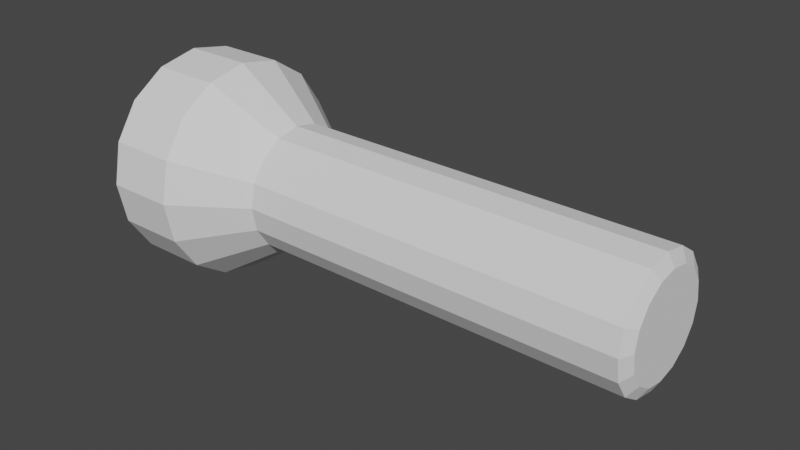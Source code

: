 # Source: flashlight.blend  (saved by Blender 2.80.75; exported with 4.5.12 LTS)
import bpy
from mathutils import Matrix  # noqa: F401  (used for matrix-valued properties, if any)

bpy.ops.wm.read_factory_settings(use_empty=True)
scene = bpy.context.scene
scene.name = 'Scene'

# ---- collections
col_collection = bpy.data.collections.new('Collection'); scene.collection.children.link(col_collection)

# ---- world
world_world = bpy.data.worlds.new('World'); scene.world = world_world
world_world.use_nodes = True; world_world.node_tree.nodes.clear()
_N = world_world.node_tree.nodes; _L = world_world.node_tree.links
n0 = _N.new('ShaderNodeOutputWorld'); n0.name = 'World Output'; n0.location = (300, 300)
n1 = _N.new('ShaderNodeBackground'); n1.name = 'Background'; n1.location = (10, 300)
n1.inputs[0].default_value = (0.05088, 0.05088, 0.05088, 1.0)
_L.new(n1.outputs[0], n0.inputs[0])
n0.is_active_output = True
world_world.color = (0.05088, 0.05088, 0.05088)
world_world.use_sun_shadow = False
world_world.sun_shadow_jitter_overblur = 0.0

# ---- meshes
me_cylinder = bpy.data.meshes.new('Cylinder')
me_cylinder.from_pydata([(-0.03718, 0.02517, 7.667e-05), (0.1169, 0.02517, 7.666e-05), (-0.03718, 0.02325, -0.009565), (0.1169, 0.02325, -0.009565), (-0.03718, 0.01779, -0.01774), (0.1169, 0.01779, -0.01774), (-0.03718, 0.00962, -0.0232), (0.1169, 0.00962, -0.0232), (-0.03718, -2.107e-05, -0.02512), (0.1169, -2.107e-05, -0.02512), (-0.03718, -0.009662, -0.0232), (0.1169, -0.009662, -0.0232), (-0.03718, -0.01784, -0.01774), (0.1169, -0.01784, -0.01774), (-0.03718, -0.0233, -0.009565), (0.1169, -0.0233, -0.009565), (-0.03718, -0.02521, 7.666e-05), (0.1169, -0.02521, 7.665e-05), (-0.03718, -0.0233, 0.009718), (0.1169, -0.0233, 0.009718), (-0.03718, -0.01784, 0.01789), (0.1169, -0.01784, 0.01789), (-0.03718, -0.009662, 0.02335), (0.1169, -0.009662, 0.02335), (-0.03718, -2.107e-05, 0.02527), (0.1169, -2.107e-05, 0.02527), (-0.03718, 0.00962, 0.02335), (0.1169, 0.00962, 0.02335), (-0.03718, 0.01779, 0.01789), (0.1169, 0.01779, 0.01789), (-0.03718, 0.02325, 0.009718), (0.1169, 0.02325, 0.009718), (0.1196, 0.02035, 7.666e-05), (0.1196, 0.0188, -0.00772), (0.1196, 0.01438, -0.01433), (0.1196, 0.007775, -0.01875), (0.1196, -2.107e-05, -0.0203), (0.1196, -0.007818, -0.01875), (0.1196, -0.01443, -0.01433), (0.1196, -0.01884, -0.00772), (0.1196, -0.02039, 7.665e-05), (0.1196, -0.01884, 0.007873), (0.1196, -0.01443, 0.01448), (0.1196, -0.007818, 0.0189), (0.1196, -2.107e-05, 0.02045), (0.1196, 0.007775, 0.0189), (0.1196, 0.01438, 0.01448), (0.1196, 0.0188, 0.007873), (-0.06487, 0.04395, 7.667e-05), (-0.06487, 0.04061, -0.01675), (-0.06487, 0.03107, -0.03102), (-0.06487, 0.01681, -0.04055), (-0.06487, -2.107e-05, -0.0439), (-0.06487, -0.01685, -0.04055), (-0.06487, -0.03112, -0.03102), (-0.06487, -0.04065, -0.01675), (-0.06487, -0.044, 7.665e-05), (-0.06487, -0.04065, 0.0169), (-0.06487, -0.03112, 0.03117), (-0.06487, -0.01685, 0.0407), (-0.06487, -2.107e-05, 0.04405), (-0.06487, 0.01681, 0.0407), (-0.06487, 0.03107, 0.03117), (-0.06487, 0.04061, 0.0169), (-0.09295, 0.04395, 7.667e-05), (-0.09295, 0.04061, -0.01675), (-0.09295, 0.03107, -0.03102), (-0.09295, 0.01681, -0.04055), (-0.09295, -2.107e-05, -0.0439), (-0.09295, -0.01685, -0.04055), (-0.09295, -0.03112, -0.03102), (-0.09295, -0.04065, -0.01675), (-0.09295, -0.044, 7.665e-05), (-0.09295, -0.04065, 0.0169), (-0.09295, -0.03112, 0.03117), (-0.09295, -0.01685, 0.0407), (-0.09295, -2.107e-05, 0.04405), (-0.09295, 0.01681, 0.0407), (-0.09295, 0.03107, 0.03117), (-0.09295, 0.04061, 0.0169), (-0.09295, 0.03494, 7.667e-05), (-0.09295, 0.03228, -0.0133), (-0.09295, 0.0247, -0.02464), (-0.09295, 0.01336, -0.03222), (-0.09295, -2.107e-05, -0.03488), (-0.09295, -0.0134, -0.03222), (-0.09295, -0.02474, -0.02464), (-0.09295, -0.03232, -0.0133), (-0.09295, -0.03498, 7.666e-05), (-0.09295, -0.03232, 0.01345), (-0.09295, -0.02474, 0.0248), (-0.09295, -0.0134, 0.03237), (-0.09295, -2.107e-05, 0.03503), (-0.09295, 0.01336, 0.03237), (-0.09295, 0.0247, 0.0248), (-0.09295, 0.03228, 0.01345), (-0.05384, 0.03494, 7.667e-05), (-0.05384, 0.03228, -0.0133), (-0.05384, 0.0247, -0.02464), (-0.05384, 0.01336, -0.03222), (-0.05384, -2.107e-05, -0.03488), (-0.05384, -0.0134, -0.03222), (-0.05384, -0.02474, -0.02464), (-0.05384, -0.03232, -0.0133), (-0.05384, -0.03498, 7.666e-05), (-0.05384, -0.03232, 0.01345), (-0.05384, -0.02474, 0.0248), (-0.05384, -0.0134, 0.03237), (-0.05384, -2.107e-05, 0.03503), (-0.05384, 0.01336, 0.03237), (-0.05384, 0.0247, 0.0248), (-0.05384, 0.03228, 0.01345)], [], [(0, 1, 3, 2), (2, 3, 5, 4), (4, 5, 7, 6), (6, 7, 9, 8), (8, 9, 11, 10), (10, 11, 13, 12), (12, 13, 15, 14), (14, 15, 17, 16), (16, 17, 19, 18), (18, 19, 21, 20), (20, 21, 23, 22), (22, 23, 25, 24), (24, 25, 27, 26), (26, 27, 29, 28), (11, 9, 36, 37), (28, 29, 31, 30), (30, 31, 1, 0), (18, 20, 58, 57), (33, 32, 47, 46, 45, 44, 43, 42, 41, 40, 39, 38, 37, 36, 35, 34), (21, 19, 41, 42), (31, 29, 46, 47), (7, 5, 34, 35), (17, 15, 39, 40), (3, 1, 32, 33), (27, 25, 44, 45), (13, 11, 37, 38), (23, 21, 42, 43), (1, 31, 47, 32), (9, 7, 35, 36), (19, 17, 40, 41), (29, 27, 45, 46), (5, 3, 33, 34), (15, 13, 38, 39), (25, 23, 43, 44), (48, 49, 65, 64), (28, 30, 63, 62), (4, 6, 51, 50), (14, 16, 56, 55), (0, 2, 49, 48), (24, 26, 61, 60), (10, 12, 54, 53), (20, 22, 59, 58), (30, 0, 48, 63), (6, 8, 52, 51), (16, 18, 57, 56), (26, 28, 62, 61), (2, 4, 50, 49), (12, 14, 55, 54), (22, 24, 60, 59), (8, 10, 53, 52), (69, 70, 86, 85), (63, 48, 64, 79), (56, 57, 73, 72), (49, 50, 66, 65), (57, 58, 74, 73), (50, 51, 67, 66), (58, 59, 75, 74), (51, 52, 68, 67), (59, 60, 76, 75), (52, 53, 69, 68), (60, 61, 77, 76), (53, 54, 70, 69), (61, 62, 78, 77), (54, 55, 71, 70), (62, 63, 79, 78), (55, 56, 72, 71), (90, 91, 107, 106), (77, 78, 94, 93), (70, 71, 87, 86), (78, 79, 95, 94), (71, 72, 88, 87), (64, 65, 81, 80), (79, 64, 80, 95), (72, 73, 89, 88), (65, 66, 82, 81), (73, 74, 90, 89), (66, 67, 83, 82), (74, 75, 91, 90), (67, 68, 84, 83), (75, 76, 92, 91), (68, 69, 85, 84), (76, 77, 93, 92), (96, 97, 98, 99, 100, 101, 102, 103, 104, 105, 106, 107, 108, 109, 110, 111), (83, 84, 100, 99), (91, 92, 108, 107), (84, 85, 101, 100), (92, 93, 109, 108), (85, 86, 102, 101), (93, 94, 110, 109), (86, 87, 103, 102), (94, 95, 111, 110), (87, 88, 104, 103), (80, 81, 97, 96), (95, 80, 96, 111), (88, 89, 105, 104), (81, 82, 98, 97), (89, 90, 106, 105), (82, 83, 99, 98)])
_uv = me_cylinder.uv_layers.new(name='UVMap')
_uv.uv.foreach_set('vector', [1.0, 0.5, 1.0, 1.0, 0.9375, 1.0, 0.9375, 0.5, 0.9375, 0.5, 0.9375, 1.0, 0.875, 1.0, 0.875, 0.5, 0.875, 0.5, 0.875, 1.0, 0.8125, 1.0, 0.8125, 0.5, 0.8125, 0.5, 0.8125, 1.0, 0.75, 1.0, 0.75, 0.5, 0.75, 0.5, 0.75, 1.0, 0.6875, 1.0, 0.6875, 0.5, 0.6875, 0.5, 0.6875, 1.0, 0.625, 1.0, 0.625, 0.5, 0.625, 0.5, 0.625, 1.0, 0.5625, 1.0, 0.5625, 0.5, 0.5625, 0.5, 0.5625, 1.0, 0.5, 1.0, 0.5, 0.5, 0.5, 0.5, 0.5, 1.0, 0.4375, 1.0, 0.4375, 0.5, 0.4375, 0.5, 0.4375, 1.0, 0.375, 1.0, 0.375, 0.5, 0.375, 0.5, 0.375, 1.0, 0.3125, 1.0, 0.3125, 0.5, 0.3125, 0.5, 0.3125, 1.0, 0.25, 1.0, 0.25, 0.5, 0.25, 0.5, 0.25, 1.0, 0.1875, 1.0, 0.1875, 0.5, 0.1875, 0.5, 0.1875, 1.0, 0.125, 1.0, 0.125, 0.5, 0.6875, 1.0, 0.75, 1.0, 0.75, 1.0, 0.6875, 1.0, 0.125, 0.5, 0.125, 1.0, 0.0625, 1.0, 0.0625, 0.5, 0.0625, 0.5, 0.0625, 1.0, 0.0, 1.0, 0.0, 0.5, 0.4375, 0.5, 0.375, 0.5, 0.375, 0.5, 0.4375, 0.5, 0.3418, 0.4717, 0.25, 0.49, 0.1582, 0.4717, 0.08029, 0.4197, 0.02827, 0.3418, 0.01, 0.25, 0.02827, 0.1582, 0.08029, 0.08029, 0.1582, 0.02827, 0.25, 0.01, 0.3418, 0.02827, 0.4197, 0.08029, 0.4717, 0.1582, 0.49, 0.25, 0.4717, 0.3418, 0.4197, 0.4197, 0.375, 1.0, 0.4375, 1.0, 0.4375, 1.0, 0.375, 1.0, 0.0625, 1.0, 0.125, 1.0, 0.125, 1.0, 0.0625, 1.0, 0.8125, 1.0, 0.875, 1.0, 0.875, 1.0, 0.8125, 1.0, 0.5, 1.0, 0.5625, 1.0, 0.5625, 1.0, 0.5, 1.0, 0.9375, 1.0, 1.0, 1.0, 1.0, 1.0, 0.9375, 1.0, 0.1875, 1.0, 0.25, 1.0, 0.25, 1.0, 0.1875, 1.0, 0.625, 1.0, 0.6875, 1.0, 0.6875, 1.0, 0.625, 1.0, 0.3125, 1.0, 0.375, 1.0, 0.375, 1.0, 0.3125, 1.0, 0.0, 1.0, 0.0625, 1.0, 0.0625, 1.0, 0.0, 1.0, 0.75, 1.0, 0.8125, 1.0, 0.8125, 1.0, 0.75, 1.0, 0.4375, 1.0, 0.5, 1.0, 0.5, 1.0, 0.4375, 1.0, 0.125, 1.0, 0.1875, 1.0, 0.1875, 1.0, 0.125, 1.0, 0.875, 1.0, 0.9375, 1.0, 0.9375, 1.0, 0.875, 1.0, 0.5625, 1.0, 0.625, 1.0, 0.625, 1.0, 0.5625, 1.0, 0.25, 1.0, 0.3125, 1.0, 0.3125, 1.0, 0.25, 1.0, 1.0, 0.5, 0.9375, 0.5, 0.9375, 0.5, 1.0, 0.5, 0.125, 0.5, 0.0625, 0.5, 0.0625, 0.5, 0.125, 0.5, 0.875, 0.5, 0.8125, 0.5, 0.8125, 0.5, 0.875, 0.5, 0.5625, 0.5, 0.5, 0.5, 0.5, 0.5, 0.5625, 0.5, 1.0, 0.5, 0.9375, 0.5, 0.9375, 0.5, 1.0, 0.5, 0.25, 0.5, 0.1875, 0.5, 0.1875, 0.5, 0.25, 0.5, 0.6875, 0.5, 0.625, 0.5, 0.625, 0.5, 0.6875, 0.5, 0.375, 0.5, 0.3125, 0.5, 0.3125, 0.5, 0.375, 0.5, 0.0625, 0.5, 0.0, 0.5, 0.0, 0.5, 0.0625, 0.5, 0.8125, 0.5, 0.75, 0.5, 0.75, 0.5, 0.8125, 0.5, 0.5, 0.5, 0.4375, 0.5, 0.4375, 0.5, 0.5, 0.5, 0.1875, 0.5, 0.125, 0.5, 0.125, 0.5, 0.1875, 0.5, 0.9375, 0.5, 0.875, 0.5, 0.875, 0.5, 0.9375, 0.5, 0.625, 0.5, 0.5625, 0.5, 0.5625, 0.5, 0.625, 0.5, 0.3125, 0.5, 0.25, 0.5, 0.25, 0.5, 0.3125, 0.5, 0.75, 0.5, 0.6875, 0.5, 0.6875, 0.5, 0.75, 0.5, 0.6875, 0.5, 0.625, 0.5, 0.625, 0.5, 0.6875, 0.5, 0.0625, 0.5, 0.0, 0.5, 0.0, 0.5, 0.0625, 0.5, 0.5, 0.5, 0.4375, 0.5, 0.4375, 0.5, 0.5, 0.5, 0.9375, 0.5, 0.875, 0.5, 0.875, 0.5, 0.9375, 0.5, 0.4375, 0.5, 0.375, 0.5, 0.375, 0.5, 0.4375, 0.5, 0.875, 0.5, 0.8125, 0.5, 0.8125, 0.5, 0.875, 0.5, 0.375, 0.5, 0.3125, 0.5, 0.3125, 0.5, 0.375, 0.5, 0.8125, 0.5, 0.75, 0.5, 0.75, 0.5, 0.8125, 0.5, 0.3125, 0.5, 0.25, 0.5, 0.25, 0.5, 0.3125, 0.5, 0.75, 0.5, 0.6875, 0.5, 0.6875, 0.5, 0.75, 0.5, 0.25, 0.5, 0.1875, 0.5, 0.1875, 0.5, 0.25, 0.5, 0.6875, 0.5, 0.625, 0.5, 0.625, 0.5, 0.6875, 0.5, 0.1875, 0.5, 0.125, 0.5, 0.125, 0.5, 0.1875, 0.5, 0.625, 0.5, 0.5625, 0.5, 0.5625, 0.5, 0.625, 0.5, 0.125, 0.5, 0.0625, 0.5, 0.0625, 0.5, 0.125, 0.5, 0.5625, 0.5, 0.5, 0.5, 0.5, 0.5, 0.5625, 0.5, 0.375, 0.5, 0.3125, 0.5, 0.3125, 0.5, 0.375, 0.5, 0.1875, 0.5, 0.125, 0.5, 0.125, 0.5, 0.1875, 0.5, 0.625, 0.5, 0.5625, 0.5, 0.5625, 0.5, 0.625, 0.5, 0.125, 0.5, 0.0625, 0.5, 0.0625, 0.5, 0.125, 0.5, 0.5625, 0.5, 0.5, 0.5, 0.5, 0.5, 0.5625, 0.5, 1.0, 0.5, 0.9375, 0.5, 0.9375, 0.5, 1.0, 0.5, 0.0625, 0.5, 0.0, 0.5, 0.0, 0.5, 0.0625, 0.5, 0.5, 0.5, 0.4375, 0.5, 0.4375, 0.5, 0.5, 0.5, 0.9375, 0.5, 0.875, 0.5, 0.875, 0.5, 0.9375, 0.5, 0.4375, 0.5, 0.375, 0.5, 0.375, 0.5, 0.4375, 0.5, 0.875, 0.5, 0.8125, 0.5, 0.8125, 0.5, 0.875, 0.5, 0.375, 0.5, 0.3125, 0.5, 0.3125, 0.5, 0.375, 0.5, 0.8125, 0.5, 0.75, 0.5, 0.75, 0.5, 0.8125, 0.5, 0.3125, 0.5, 0.25, 0.5, 0.25, 0.5, 0.3125, 0.5, 0.75, 0.5, 0.6875, 0.5, 0.6875, 0.5, 0.75, 0.5, 0.25, 0.5, 0.1875, 0.5, 0.1875, 0.5, 0.25, 0.5, 0.75, 0.49, 0.8418, 0.4717, 0.9197, 0.4197, 0.9717, 0.3418, 0.99, 0.25, 0.9717, 0.1582, 0.9197, 0.08029, 0.8418, 0.02827, 0.75, 0.01, 0.6582, 0.02827, 0.5803, 0.08029, 0.5283, 0.1582, 0.51, 0.25, 0.5283, 0.3418, 0.5803, 0.4197, 0.6582, 0.4717, 0.8125, 0.5, 0.75, 0.5, 0.75, 0.5, 0.8125, 0.5, 0.3125, 0.5, 0.25, 0.5, 0.25, 0.5, 0.3125, 0.5, 0.75, 0.5, 0.6875, 0.5, 0.6875, 0.5, 0.75, 0.5, 0.25, 0.5, 0.1875, 0.5, 0.1875, 0.5, 0.25, 0.5, 0.6875, 0.5, 0.625, 0.5, 0.625, 0.5, 0.6875, 0.5, 0.1875, 0.5, 0.125, 0.5, 0.125, 0.5, 0.1875, 0.5, 0.625, 0.5, 0.5625, 0.5, 0.5625, 0.5, 0.625, 0.5, 0.125, 0.5, 0.0625, 0.5, 0.0625, 0.5, 0.125, 0.5, 0.5625, 0.5, 0.5, 0.5, 0.5, 0.5, 0.5625, 0.5, 1.0, 0.5, 0.9375, 0.5, 0.9375, 0.5, 1.0, 0.5, 0.0625, 0.5, 0.0, 0.5, 0.0, 0.5, 0.0625, 0.5, 0.5, 0.5, 0.4375, 0.5, 0.4375, 0.5, 0.5, 0.5, 0.9375, 0.5, 0.875, 0.5, 0.875, 0.5, 0.9375, 0.5, 0.4375, 0.5, 0.375, 0.5, 0.375, 0.5, 0.4375, 0.5, 0.875, 0.5, 0.8125, 0.5, 0.8125, 0.5, 0.875, 0.5])
me_cylinder.use_remesh_preserve_volume = False
me_cylinder.use_remesh_preserve_attributes = False
me_cylinder.use_mirror_vertex_groups = False
me_cylinder.update()
me_circle = bpy.data.meshes.new('Circle')
me_circle.from_pydata([(0.0004124, 0.03011, -0.03526), (-0.01107, 0.02783, -0.03526), (-0.0208, 0.02133, -0.03526), (-0.0273, 0.01159, -0.03526), (-0.02959, 0.0001133, -0.03526), (-0.0273, -0.01137, -0.03526), (-0.0208, -0.0211, -0.03526), (-0.01107, -0.0276, -0.03526), (0.0004124, -0.02989, -0.03526), (0.01189, -0.0276, -0.03526), (0.02163, -0.0211, -0.03526), (0.02813, -0.01137, -0.03526), (0.03041, 0.0001133, -0.03526), (0.02813, 0.01159, -0.03526), (0.02163, 0.02133, -0.03526), (0.01189, 0.02783, -0.03526)], [], [(1, 0, 15, 14, 13, 12, 11, 10, 9, 8, 7, 6, 5, 4, 3, 2)])
_uv = me_circle.uv_layers.new(name='UVMap')
_uv.uv.foreach_set('vector', [0.0, 0.0, 0.0, 0.0, 0.0, 0.0, 0.0, 0.0, 0.0, 0.0, 0.0, 0.0, 0.0, 0.0, 0.0, 0.0, 0.0, 0.0, 0.0, 0.0, 0.0, 0.0, 0.0, 0.0, 0.0, 0.0, 0.0, 0.0, 0.0, 0.0, 0.0, 0.0])
me_circle.use_remesh_preserve_volume = False
me_circle.use_remesh_preserve_attributes = False
me_circle.use_mirror_vertex_groups = False
me_circle.update()

# ---- objects
ob_flashlight = bpy.data.objects.new('Flashlight', me_cylinder)
ob_glass = bpy.data.objects.new('Glass', me_circle)

# ---- transforms, parenting, visibility, modifiers, constraints
ob_flashlight.location = (0.0, 0.0, 0.0)
ob_flashlight.lineart.crease_threshold = 0.0
ob_glass.location = (-0.04144, 8.427e-05, -0.0003066)
ob_glass.rotation_euler = (-0.0, 1.571, 0.0)
ob_glass.scale = (1.301, 1.301, 1.301)
ob_glass.lineart.crease_threshold = 0.0

# ---- collection membership
col_collection.objects.link(ob_flashlight)
col_collection.objects.link(ob_glass)

# ---- scene / render settings (as saved in the file)
scene.frame_start = 1; scene.frame_end = 250; scene.frame_set(16)
scene.render.engine = 'BLENDER_EEVEE_NEXT'
scene.cycles.use_denoising = False
scene.cycles.samples = 128
scene.cycles.sampling_pattern = 'TABULATED_SOBOL'
scene.cycles.use_adaptive_sampling = False
scene.cycles.use_light_tree = False
scene.view_settings.view_transform = 'Filmic'
bpy.context.view_layer.update()

# ---- added for rendering (the .blend has no active camera and no usable light): camera, sun
cam_auto = bpy.data.cameras.new('AutoCamera')
cam_auto.lens = 50.0
cam_auto.sensor_width = 36.0
cam_auto.clip_end = 1000.0
ob_auto_camera = bpy.data.objects.new('AutoCamera', cam_auto)
scene.collection.objects.link(ob_auto_camera)
ob_auto_camera.location = (0.241162, -0.273431, 0.18235)
ob_auto_camera.rotation_euler = (1.09748, -7.21219e-08, 0.694738)
scene.camera = ob_auto_camera
light_auto_sun = bpy.data.lights.new('AutoSun', 'SUN')
light_auto_sun.energy = 3.0
light_auto_sun.angle = 0.0523599
ob_auto_sun = bpy.data.objects.new('AutoSun', light_auto_sun)
scene.collection.objects.link(ob_auto_sun)
ob_auto_sun.rotation_euler = (0.872665, 0.174533, 0.523599)
bpy.context.view_layer.update()

